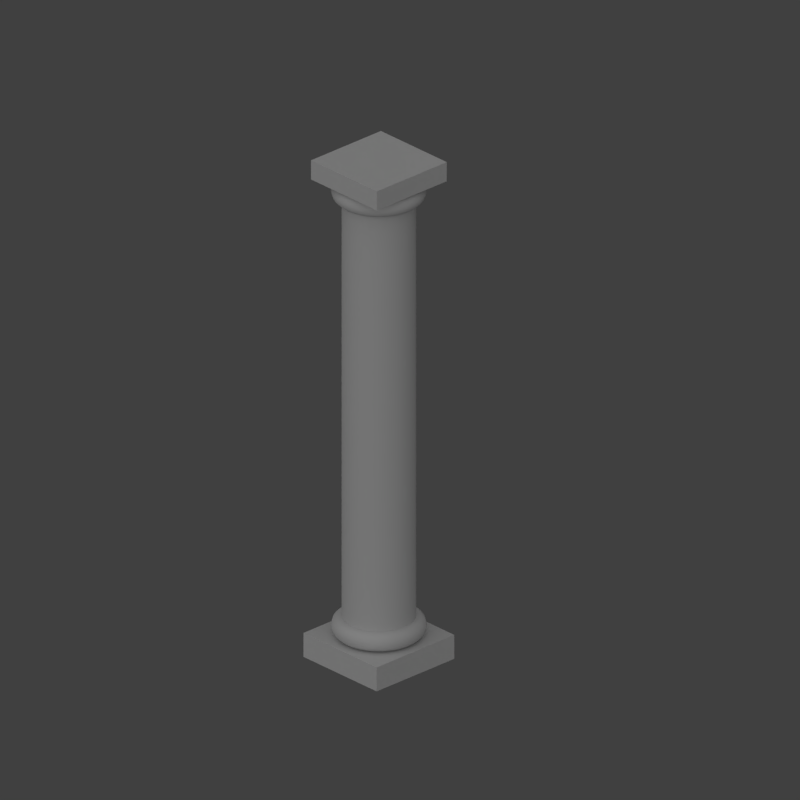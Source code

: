 # Source: marble_column_full_height.blend  (saved by Blender 2.79.0; exported with 4.5.12 LTS)
import bpy
from mathutils import Matrix  # noqa: F401  (used for matrix-valued properties, if any)

bpy.ops.wm.read_factory_settings(use_empty=True)
scene = bpy.context.scene
scene.name = 'Scene'

# ---- collections
col_collection_1 = bpy.data.collections.new('Collection 1'); scene.collection.children.link(col_collection_1)

# ---- materials (node trees are filled in below, after node groups)
mat_marble = bpy.data.materials.new('marble')
mat_marble.alpha_threshold = 0.0
mat_marble.use_transparent_shadow = False
mat_marble.diffuse_color = (0.6015, 0.6015, 0.6015, 1.0)
mat_marble.roughness = 0.5

# ---- material node trees

# ---- world
world_world = bpy.data.worlds.new('World'); scene.world = world_world
world_world.color = (0.05088, 0.05088, 0.05088)
world_world.use_sun_shadow = False
world_world.sun_shadow_jitter_overblur = 0.0
world_world.cycles.sampling_method = 'MANUAL'
world_world.light_settings.ao_factor = 0.05

# ---- cameras
cam_camera = bpy.data.cameras.new('Camera')
cam_camera.type = 'ORTHO'
cam_camera.clip_end = 100.0
cam_camera.lens = 35.0
cam_camera.sensor_width = 32.0
cam_camera.sensor_height = 18.0
cam_camera.ortho_scale = 15.0
cam_camera.dof.focus_distance = 0.0
cam_camera.dof.aperture_fstop = 128.0

# ---- lights
light_lamp = bpy.data.lights.new('Lamp', 'SUN')
light_lamp.transmission_factor = 0.0
light_lamp.cutoff_distance = 30.0
light_lamp.angle = 2.498
light_lamp.energy = 1.0
light_lamp.shadow_buffer_clip_start = 1.001
light_lamp.shadow_soft_size = 3.0
light_lamp.shadow_cascade_max_distance = 1000.0

# ---- meshes
me_torus_001 = bpy.data.meshes.new('Torus.001')
me_torus_001.from_pydata([(0.9, 0.0, 0.0), (0.8732, 0.0, 0.1), (0.8, 0.0, 0.1732), (0.7, 0.0, 0.2), (0.6, 0.0, 0.1732), (0.5268, 0.0, 0.1), (0.5, 0.0, 2.449e-17), (0.5268, 0.0, -0.1), (0.6, 0.0, -0.1732), (0.7, 0.0, -0.2), (0.8, 0.0, -0.1732), (0.8732, 0.0, -0.1), (0.8923, 0.1175, 0.0), (0.8657, 0.114, 0.1), (0.7932, 0.1044, 0.1732), (0.694, 0.09137, 0.2), (0.5949, 0.07832, 0.1732), (0.5223, 0.06876, 0.1), (0.4957, 0.06526, 2.449e-17), (0.5223, 0.06876, -0.1), (0.5949, 0.07832, -0.1732), (0.694, 0.09137, -0.2), (0.7932, 0.1044, -0.1732), (0.8657, 0.114, -0.1), (0.8693, 0.2329, 0.0), (0.8435, 0.226, 0.1), (0.7727, 0.2071, 0.1732), (0.6761, 0.1812, 0.2), (0.5796, 0.1553, 0.1732), (0.5088, 0.1363, 0.1), (0.483, 0.1294, 2.449e-17), (0.5088, 0.1363, -0.1), (0.5796, 0.1553, -0.1732), (0.6761, 0.1812, -0.2), (0.7727, 0.2071, -0.1732), (0.8435, 0.226, -0.1), (0.8315, 0.3444, 0.0), (0.8067, 0.3342, 0.1), (0.7391, 0.3061, 0.1732), (0.6467, 0.2679, 0.2), (0.5543, 0.2296, 0.1732), (0.4867, 0.2016, 0.1), (0.4619, 0.1913, 2.449e-17), (0.4867, 0.2016, -0.1), (0.5543, 0.2296, -0.1732), (0.6467, 0.2679, -0.2), (0.7391, 0.3061, -0.1732), (0.8067, 0.3342, -0.1), (0.7794, 0.45, 0.0), (0.7562, 0.4366, 0.1), (0.6928, 0.4, 0.1732), (0.6062, 0.35, 0.2), (0.5196, 0.3, 0.1732), (0.4562, 0.2634, 0.1), (0.433, 0.25, 2.449e-17), (0.4562, 0.2634, -0.1), (0.5196, 0.3, -0.1732), (0.6062, 0.35, -0.2), (0.6928, 0.4, -0.1732), (0.7562, 0.4366, -0.1), (0.714, 0.5479, 0.0), (0.6928, 0.5316, 0.1), (0.6347, 0.487, 0.1732), (0.5553, 0.4261, 0.2), (0.476, 0.3653, 0.1732), (0.4179, 0.3207, 0.1), (0.3967, 0.3044, 2.449e-17), (0.4179, 0.3207, -0.1), (0.476, 0.3653, -0.1732), (0.5553, 0.4261, -0.2), (0.6347, 0.487, -0.1732), (0.6928, 0.5316, -0.1), (0.6364, 0.6364, 0.0), (0.6174, 0.6174, 0.1), (0.5657, 0.5657, 0.1732), (0.495, 0.495, 0.2), (0.4243, 0.4243, 0.1732), (0.3725, 0.3725, 0.1), (0.3536, 0.3536, 2.449e-17), (0.3725, 0.3725, -0.1), (0.4243, 0.4243, -0.1732), (0.495, 0.495, -0.2), (0.5657, 0.5657, -0.1732), (0.6174, 0.6174, -0.1), (0.5479, 0.714, 0.0), (0.5316, 0.6928, 0.1), (0.487, 0.6347, 0.1732), (0.4261, 0.5553, 0.2), (0.3653, 0.476, 0.1732), (0.3207, 0.4179, 0.1), (0.3044, 0.3967, 2.449e-17), (0.3207, 0.4179, -0.1), (0.3653, 0.476, -0.1732), (0.4261, 0.5553, -0.2), (0.487, 0.6347, -0.1732), (0.5316, 0.6928, -0.1), (0.45, 0.7794, 0.0), (0.4366, 0.7562, 0.1), (0.4, 0.6928, 0.1732), (0.35, 0.6062, 0.2), (0.3, 0.5196, 0.1732), (0.2634, 0.4562, 0.1), (0.25, 0.433, 2.449e-17), (0.2634, 0.4562, -0.1), (0.3, 0.5196, -0.1732), (0.35, 0.6062, -0.2), (0.4, 0.6928, -0.1732), (0.4366, 0.7562, -0.1), (0.3444, 0.8315, 0.0), (0.3342, 0.8067, 0.1), (0.3061, 0.7391, 0.1732), (0.2679, 0.6467, 0.2), (0.2296, 0.5543, 0.1732), (0.2016, 0.4867, 0.1), (0.1913, 0.4619, 2.449e-17), (0.2016, 0.4867, -0.1), (0.2296, 0.5543, -0.1732), (0.2679, 0.6467, -0.2), (0.3061, 0.7391, -0.1732), (0.3342, 0.8067, -0.1), (0.2329, 0.8693, 0.0), (0.226, 0.8435, 0.1), (0.2071, 0.7727, 0.1732), (0.1812, 0.6761, 0.2), (0.1553, 0.5796, 0.1732), (0.1363, 0.5088, 0.1), (0.1294, 0.483, 2.449e-17), (0.1363, 0.5088, -0.1), (0.1553, 0.5796, -0.1732), (0.1812, 0.6761, -0.2), (0.2071, 0.7727, -0.1732), (0.226, 0.8435, -0.1), (0.1175, 0.8923, 0.0), (0.114, 0.8657, 0.1), (0.1044, 0.7932, 0.1732), (0.09137, 0.694, 0.2), (0.07832, 0.5949, 0.1732), (0.06876, 0.5223, 0.1), (0.06526, 0.4957, 2.449e-17), (0.06876, 0.5223, -0.1), (0.07832, 0.5949, -0.1732), (0.09137, 0.694, -0.2), (0.1044, 0.7932, -0.1732), (0.114, 0.8657, -0.1), (6.795e-08, 0.9, 0.0), (6.593e-08, 0.8732, 0.1), (6.04e-08, 0.8, 0.1732), (5.285e-08, 0.7, 0.2), (4.53e-08, 0.6, 0.1732), (3.977e-08, 0.5268, 0.1), (3.775e-08, 0.5, 2.449e-17), (3.977e-08, 0.5268, -0.1), (4.53e-08, 0.6, -0.1732), (5.285e-08, 0.7, -0.2), (6.04e-08, 0.8, -0.1732), (6.593e-08, 0.8732, -0.1), (-0.1175, 0.8923, 0.0), (-0.114, 0.8657, 0.1), (-0.1044, 0.7932, 0.1732), (-0.09137, 0.694, 0.2), (-0.07832, 0.5949, 0.1732), (-0.06876, 0.5223, 0.1), (-0.06526, 0.4957, 2.449e-17), (-0.06876, 0.5223, -0.1), (-0.07832, 0.5949, -0.1732), (-0.09137, 0.694, -0.2), (-0.1044, 0.7932, -0.1732), (-0.114, 0.8657, -0.1), (-0.2329, 0.8693, 0.0), (-0.226, 0.8435, 0.1), (-0.2071, 0.7727, 0.1732), (-0.1812, 0.6761, 0.2), (-0.1553, 0.5796, 0.1732), (-0.1363, 0.5088, 0.1), (-0.1294, 0.483, 2.449e-17), (-0.1363, 0.5088, -0.1), (-0.1553, 0.5796, -0.1732), (-0.1812, 0.6761, -0.2), (-0.2071, 0.7727, -0.1732), (-0.226, 0.8435, -0.1), (-0.3444, 0.8315, 0.0), (-0.3342, 0.8067, 0.1), (-0.3061, 0.7391, 0.1732), (-0.2679, 0.6467, 0.2), (-0.2296, 0.5543, 0.1732), (-0.2016, 0.4867, 0.1), (-0.1913, 0.4619, 2.449e-17), (-0.2016, 0.4867, -0.1), (-0.2296, 0.5543, -0.1732), (-0.2679, 0.6467, -0.2), (-0.3061, 0.7391, -0.1732), (-0.3342, 0.8067, -0.1), (-0.45, 0.7794, 0.0), (-0.4366, 0.7562, 0.1), (-0.4, 0.6928, 0.1732), (-0.35, 0.6062, 0.2), (-0.3, 0.5196, 0.1732), (-0.2634, 0.4562, 0.1), (-0.25, 0.433, 2.449e-17), (-0.2634, 0.4562, -0.1), (-0.3, 0.5196, -0.1732), (-0.35, 0.6062, -0.2), (-0.4, 0.6928, -0.1732), (-0.4366, 0.7562, -0.1), (-0.5479, 0.714, 0.0), (-0.5316, 0.6928, 0.1), (-0.487, 0.6347, 0.1732), (-0.4261, 0.5553, 0.2), (-0.3653, 0.476, 0.1732), (-0.3207, 0.4179, 0.1), (-0.3044, 0.3967, 2.449e-17), (-0.3207, 0.4179, -0.1), (-0.3653, 0.476, -0.1732), (-0.4261, 0.5553, -0.2), (-0.487, 0.6347, -0.1732), (-0.5316, 0.6928, -0.1), (-0.6364, 0.6364, 0.0), (-0.6174, 0.6174, 0.1), (-0.5657, 0.5657, 0.1732), (-0.495, 0.495, 0.2), (-0.4243, 0.4243, 0.1732), (-0.3725, 0.3725, 0.1), (-0.3536, 0.3536, 2.449e-17), (-0.3725, 0.3725, -0.1), (-0.4243, 0.4243, -0.1732), (-0.495, 0.495, -0.2), (-0.5657, 0.5657, -0.1732), (-0.6174, 0.6174, -0.1), (-0.714, 0.5479, 0.0), (-0.6928, 0.5316, 0.1), (-0.6347, 0.487, 0.1732), (-0.5553, 0.4261, 0.2), (-0.476, 0.3653, 0.1732), (-0.4179, 0.3207, 0.1), (-0.3967, 0.3044, 2.449e-17), (-0.4179, 0.3207, -0.1), (-0.476, 0.3653, -0.1732), (-0.5553, 0.4261, -0.2), (-0.6347, 0.487, -0.1732), (-0.6928, 0.5316, -0.1), (-0.7794, 0.45, 0.0), (-0.7562, 0.4366, 0.1), (-0.6928, 0.4, 0.1732), (-0.6062, 0.35, 0.2), (-0.5196, 0.3, 0.1732), (-0.4562, 0.2634, 0.1), (-0.433, 0.25, 2.449e-17), (-0.4562, 0.2634, -0.1), (-0.5196, 0.3, -0.1732), (-0.6062, 0.35, -0.2), (-0.6928, 0.4, -0.1732), (-0.7562, 0.4366, -0.1), (-0.8315, 0.3444, 0.0), (-0.8067, 0.3342, 0.1), (-0.7391, 0.3061, 0.1732), (-0.6467, 0.2679, 0.2), (-0.5543, 0.2296, 0.1732), (-0.4867, 0.2016, 0.1), (-0.4619, 0.1913, 2.449e-17), (-0.4867, 0.2016, -0.1), (-0.5543, 0.2296, -0.1732), (-0.6467, 0.2679, -0.2), (-0.7391, 0.3061, -0.1732), (-0.8067, 0.3342, -0.1), (-0.8693, 0.2329, 0.0), (-0.8435, 0.226, 0.1), (-0.7727, 0.2071, 0.1732), (-0.6761, 0.1812, 0.2), (-0.5796, 0.1553, 0.1732), (-0.5088, 0.1363, 0.1), (-0.483, 0.1294, 2.449e-17), (-0.5088, 0.1363, -0.1), (-0.5796, 0.1553, -0.1732), (-0.6761, 0.1812, -0.2), (-0.7727, 0.2071, -0.1732), (-0.8435, 0.226, -0.1), (-0.8923, 0.1175, 0.0), (-0.8657, 0.114, 0.1), (-0.7932, 0.1044, 0.1732), (-0.694, 0.09137, 0.2), (-0.5949, 0.07832, 0.1732), (-0.5223, 0.06876, 0.1), (-0.4957, 0.06526, 2.449e-17), (-0.5223, 0.06876, -0.1), (-0.5949, 0.07832, -0.1732), (-0.694, 0.09137, -0.2), (-0.7932, 0.1044, -0.1732), (-0.8657, 0.114, -0.1), (-0.9, 7.868e-08, 0.0), (-0.8732, 7.634e-08, 0.1), (-0.8, 6.994e-08, 0.1732), (-0.7, 6.12e-08, 0.2), (-0.6, 5.245e-08, 0.1732), (-0.5268, 4.605e-08, 0.1), (-0.5, 4.371e-08, 2.449e-17), (-0.5268, 4.605e-08, -0.1), (-0.6, 5.245e-08, -0.1732), (-0.7, 6.12e-08, -0.2), (-0.8, 6.994e-08, -0.1732), (-0.8732, 7.634e-08, -0.1), (-0.8923, -0.1175, 0.0), (-0.8657, -0.114, 0.1), (-0.7932, -0.1044, 0.1732), (-0.694, -0.09137, 0.2), (-0.5949, -0.07832, 0.1732), (-0.5223, -0.06876, 0.1), (-0.4957, -0.06526, 2.449e-17), (-0.5223, -0.06876, -0.1), (-0.5949, -0.07832, -0.1732), (-0.694, -0.09137, -0.2), (-0.7932, -0.1044, -0.1732), (-0.8657, -0.114, -0.1), (-0.8693, -0.2329, 0.0), (-0.8435, -0.226, 0.1), (-0.7727, -0.2071, 0.1732), (-0.6761, -0.1812, 0.2), (-0.5796, -0.1553, 0.1732), (-0.5088, -0.1363, 0.1), (-0.483, -0.1294, 2.449e-17), (-0.5088, -0.1363, -0.1), (-0.5796, -0.1553, -0.1732), (-0.6761, -0.1812, -0.2), (-0.7727, -0.2071, -0.1732), (-0.8435, -0.226, -0.1), (-0.8315, -0.3444, 0.0), (-0.8067, -0.3342, 0.1), (-0.7391, -0.3061, 0.1732), (-0.6467, -0.2679, 0.2), (-0.5543, -0.2296, 0.1732), (-0.4867, -0.2016, 0.1), (-0.4619, -0.1913, 2.449e-17), (-0.4867, -0.2016, -0.1), (-0.5543, -0.2296, -0.1732), (-0.6467, -0.2679, -0.2), (-0.7391, -0.3061, -0.1732), (-0.8067, -0.3342, -0.1), (-0.7794, -0.45, 0.0), (-0.7562, -0.4366, 0.1), (-0.6928, -0.4, 0.1732), (-0.6062, -0.35, 0.2), (-0.5196, -0.3, 0.1732), (-0.4562, -0.2634, 0.1), (-0.433, -0.25, 2.449e-17), (-0.4562, -0.2634, -0.1), (-0.5196, -0.3, -0.1732), (-0.6062, -0.35, -0.2), (-0.6928, -0.4, -0.1732), (-0.7562, -0.4366, -0.1), (-0.714, -0.5479, 0.0), (-0.6928, -0.5316, 0.1), (-0.6347, -0.487, 0.1732), (-0.5553, -0.4261, 0.2), (-0.476, -0.3653, 0.1732), (-0.4179, -0.3207, 0.1), (-0.3967, -0.3044, 2.449e-17), (-0.4179, -0.3207, -0.1), (-0.476, -0.3653, -0.1732), (-0.5553, -0.4261, -0.2), (-0.6347, -0.487, -0.1732), (-0.6928, -0.5316, -0.1), (-0.6364, -0.6364, 0.0), (-0.6174, -0.6174, 0.1), (-0.5657, -0.5657, 0.1732), (-0.495, -0.495, 0.2), (-0.4243, -0.4243, 0.1732), (-0.3725, -0.3725, 0.1), (-0.3536, -0.3536, 2.449e-17), (-0.3725, -0.3725, -0.1), (-0.4243, -0.4243, -0.1732), (-0.495, -0.495, -0.2), (-0.5657, -0.5657, -0.1732), (-0.6174, -0.6174, -0.1), (-0.5479, -0.714, 0.0), (-0.5316, -0.6928, 0.1), (-0.487, -0.6347, 0.1732), (-0.4261, -0.5553, 0.2), (-0.3653, -0.476, 0.1732), (-0.3207, -0.4179, 0.1), (-0.3044, -0.3967, 2.449e-17), (-0.3207, -0.4179, -0.1), (-0.3653, -0.476, -0.1732), (-0.4261, -0.5553, -0.2), (-0.487, -0.6347, -0.1732), (-0.5316, -0.6928, -0.1), (-0.45, -0.7794, 0.0), (-0.4366, -0.7562, 0.1), (-0.4, -0.6928, 0.1732), (-0.35, -0.6062, 0.2), (-0.3, -0.5196, 0.1732), (-0.2634, -0.4562, 0.1), (-0.25, -0.433, 2.449e-17), (-0.2634, -0.4562, -0.1), (-0.3, -0.5196, -0.1732), (-0.35, -0.6062, -0.2), (-0.4, -0.6928, -0.1732), (-0.4366, -0.7562, -0.1), (-0.3444, -0.8315, 0.0), (-0.3342, -0.8067, 0.1), (-0.3061, -0.7391, 0.1732), (-0.2679, -0.6467, 0.2), (-0.2296, -0.5543, 0.1732), (-0.2016, -0.4867, 0.1), (-0.1913, -0.4619, 2.449e-17), (-0.2016, -0.4867, -0.1), (-0.2296, -0.5543, -0.1732), (-0.2679, -0.6467, -0.2), (-0.3061, -0.7391, -0.1732), (-0.3342, -0.8067, -0.1), (-0.2329, -0.8693, 0.0), (-0.226, -0.8435, 0.1), (-0.2071, -0.7727, 0.1732), (-0.1812, -0.6761, 0.2), (-0.1553, -0.5796, 0.1732), (-0.1363, -0.5088, 0.1), (-0.1294, -0.483, 2.449e-17), (-0.1363, -0.5088, -0.1), (-0.1553, -0.5796, -0.1732), (-0.1812, -0.6761, -0.2), (-0.2071, -0.7727, -0.1732), (-0.226, -0.8435, -0.1), (-0.1175, -0.8923, 0.0), (-0.114, -0.8657, 0.1), (-0.1044, -0.7932, 0.1732), (-0.09137, -0.694, 0.2), (-0.07832, -0.5949, 0.1732), (-0.06876, -0.5223, 0.1), (-0.06526, -0.4957, 2.449e-17), (-0.06876, -0.5223, -0.1), (-0.07832, -0.5949, -0.1732), (-0.09137, -0.694, -0.2), (-0.1044, -0.7932, -0.1732), (-0.114, -0.8657, -0.1), (6.795e-08, -0.9, 0.0), (6.593e-08, -0.8732, 0.1), (6.04e-08, -0.8, 0.1732), (5.285e-08, -0.7, 0.2), (4.53e-08, -0.6, 0.1732), (3.977e-08, -0.5268, 0.1), (3.775e-08, -0.5, 2.449e-17), (3.977e-08, -0.5268, -0.1), (4.53e-08, -0.6, -0.1732), (5.285e-08, -0.7, -0.2), (6.04e-08, -0.8, -0.1732), (6.593e-08, -0.8732, -0.1), (0.1175, -0.8923, 0.0), (0.114, -0.8657, 0.1), (0.1044, -0.7932, 0.1732), (0.09137, -0.694, 0.2), (0.07832, -0.5949, 0.1732), (0.06876, -0.5223, 0.1), (0.06526, -0.4957, 2.449e-17), (0.06876, -0.5223, -0.1), (0.07832, -0.5949, -0.1732), (0.09137, -0.694, -0.2), (0.1044, -0.7932, -0.1732), (0.114, -0.8657, -0.1), (0.2329, -0.8693, 0.0), (0.226, -0.8435, 0.1), (0.2071, -0.7727, 0.1732), (0.1812, -0.6761, 0.2), (0.1553, -0.5796, 0.1732), (0.1363, -0.5088, 0.1), (0.1294, -0.483, 2.449e-17), (0.1363, -0.5088, -0.1), (0.1553, -0.5796, -0.1732), (0.1812, -0.6761, -0.2), (0.2071, -0.7727, -0.1732), (0.226, -0.8435, -0.1), (0.3444, -0.8315, 0.0), (0.3342, -0.8067, 0.1), (0.3061, -0.7391, 0.1732), (0.2679, -0.6467, 0.2), (0.2296, -0.5543, 0.1732), (0.2016, -0.4867, 0.1), (0.1913, -0.4619, 2.449e-17), (0.2016, -0.4867, -0.1), (0.2296, -0.5543, -0.1732), (0.2679, -0.6467, -0.2), (0.3061, -0.7391, -0.1732), (0.3342, -0.8067, -0.1), (0.45, -0.7794, 0.0), (0.4366, -0.7562, 0.1), (0.4, -0.6928, 0.1732), (0.35, -0.6062, 0.2), (0.3, -0.5196, 0.1732), (0.2634, -0.4562, 0.1), (0.25, -0.433, 2.449e-17), (0.2634, -0.4562, -0.1), (0.3, -0.5196, -0.1732), (0.35, -0.6062, -0.2), (0.4, -0.6928, -0.1732), (0.4366, -0.7562, -0.1), (0.5479, -0.714, 0.0), (0.5316, -0.6928, 0.1), (0.487, -0.6347, 0.1732), (0.4261, -0.5553, 0.2), (0.3653, -0.476, 0.1732), (0.3207, -0.4179, 0.1), (0.3044, -0.3967, 2.449e-17), (0.3207, -0.4179, -0.1), (0.3653, -0.476, -0.1732), (0.4261, -0.5553, -0.2), (0.487, -0.6347, -0.1732), (0.5316, -0.6928, -0.1), (0.6364, -0.6364, 0.0), (0.6174, -0.6174, 0.1), (0.5657, -0.5657, 0.1732), (0.495, -0.495, 0.2), (0.4243, -0.4243, 0.1732), (0.3725, -0.3725, 0.1), (0.3536, -0.3536, 2.449e-17), (0.3725, -0.3725, -0.1), (0.4243, -0.4243, -0.1732), (0.495, -0.495, -0.2), (0.5657, -0.5657, -0.1732), (0.6174, -0.6174, -0.1), (0.714, -0.5479, 0.0), (0.6928, -0.5316, 0.1), (0.6347, -0.487, 0.1732), (0.5553, -0.4261, 0.2), (0.476, -0.3653, 0.1732), (0.4179, -0.3207, 0.1), (0.3967, -0.3044, 2.449e-17), (0.4179, -0.3207, -0.1), (0.476, -0.3653, -0.1732), (0.5553, -0.4261, -0.2), (0.6347, -0.487, -0.1732), (0.6928, -0.5316, -0.1), (0.7794, -0.45, 0.0), (0.7562, -0.4366, 0.1), (0.6928, -0.4, 0.1732), (0.6062, -0.35, 0.2), (0.5196, -0.3, 0.1732), (0.4562, -0.2634, 0.1), (0.433, -0.25, 2.449e-17), (0.4562, -0.2634, -0.1), (0.5196, -0.3, -0.1732), (0.6062, -0.35, -0.2), (0.6928, -0.4, -0.1732), (0.7562, -0.4366, -0.1), (0.8315, -0.3444, 0.0), (0.8067, -0.3342, 0.1), (0.7391, -0.3061, 0.1732), (0.6467, -0.2679, 0.2), (0.5543, -0.2296, 0.1732), (0.4867, -0.2016, 0.1), (0.4619, -0.1913, 2.449e-17), (0.4867, -0.2016, -0.1), (0.5543, -0.2296, -0.1732), (0.6467, -0.2679, -0.2), (0.7391, -0.3061, -0.1732), (0.8067, -0.3342, -0.1), (0.8693, -0.2329, 0.0), (0.8435, -0.226, 0.1), (0.7727, -0.2071, 0.1732), (0.6761, -0.1812, 0.2), (0.5796, -0.1553, 0.1732), (0.5088, -0.1363, 0.1), (0.483, -0.1294, 2.449e-17), (0.5088, -0.1363, -0.1), (0.5796, -0.1553, -0.1732), (0.6761, -0.1812, -0.2), (0.7727, -0.2071, -0.1732), (0.8435, -0.226, -0.1), (0.8923, -0.1175, 0.0), (0.8657, -0.114, 0.1), (0.7932, -0.1044, 0.1732), (0.694, -0.09137, 0.2), (0.5949, -0.07832, 0.1732), (0.5223, -0.06876, 0.1), (0.4957, -0.06526, 2.449e-17), (0.5223, -0.06876, -0.1), (0.5949, -0.07832, -0.1732), (0.694, -0.09137, -0.2), (0.7932, -0.1044, -0.1732), (0.8657, -0.114, -0.1)], [], [(0, 12, 13, 1), (1, 13, 14, 2), (2, 14, 15, 3), (3, 15, 16, 4), (4, 16, 17, 5), (5, 17, 18, 6), (6, 18, 19, 7), (7, 19, 20, 8), (8, 20, 21, 9), (9, 21, 22, 10), (10, 22, 23, 11), (11, 23, 12, 0), (12, 24, 25, 13), (13, 25, 26, 14), (14, 26, 27, 15), (15, 27, 28, 16), (16, 28, 29, 17), (17, 29, 30, 18), (18, 30, 31, 19), (19, 31, 32, 20), (20, 32, 33, 21), (21, 33, 34, 22), (22, 34, 35, 23), (23, 35, 24, 12), (24, 36, 37, 25), (25, 37, 38, 26), (26, 38, 39, 27), (27, 39, 40, 28), (28, 40, 41, 29), (29, 41, 42, 30), (30, 42, 43, 31), (31, 43, 44, 32), (32, 44, 45, 33), (33, 45, 46, 34), (34, 46, 47, 35), (35, 47, 36, 24), (36, 48, 49, 37), (37, 49, 50, 38), (38, 50, 51, 39), (39, 51, 52, 40), (40, 52, 53, 41), (41, 53, 54, 42), (42, 54, 55, 43), (43, 55, 56, 44), (44, 56, 57, 45), (45, 57, 58, 46), (46, 58, 59, 47), (47, 59, 48, 36), (48, 60, 61, 49), (49, 61, 62, 50), (50, 62, 63, 51), (51, 63, 64, 52), (52, 64, 65, 53), (53, 65, 66, 54), (54, 66, 67, 55), (55, 67, 68, 56), (56, 68, 69, 57), (57, 69, 70, 58), (58, 70, 71, 59), (59, 71, 60, 48), (60, 72, 73, 61), (61, 73, 74, 62), (62, 74, 75, 63), (63, 75, 76, 64), (64, 76, 77, 65), (65, 77, 78, 66), (66, 78, 79, 67), (67, 79, 80, 68), (68, 80, 81, 69), (69, 81, 82, 70), (70, 82, 83, 71), (71, 83, 72, 60), (72, 84, 85, 73), (73, 85, 86, 74), (74, 86, 87, 75), (75, 87, 88, 76), (76, 88, 89, 77), (77, 89, 90, 78), (78, 90, 91, 79), (79, 91, 92, 80), (80, 92, 93, 81), (81, 93, 94, 82), (82, 94, 95, 83), (83, 95, 84, 72), (84, 96, 97, 85), (85, 97, 98, 86), (86, 98, 99, 87), (87, 99, 100, 88), (88, 100, 101, 89), (89, 101, 102, 90), (90, 102, 103, 91), (91, 103, 104, 92), (92, 104, 105, 93), (93, 105, 106, 94), (94, 106, 107, 95), (95, 107, 96, 84), (96, 108, 109, 97), (97, 109, 110, 98), (98, 110, 111, 99), (99, 111, 112, 100), (100, 112, 113, 101), (101, 113, 114, 102), (102, 114, 115, 103), (103, 115, 116, 104), (104, 116, 117, 105), (105, 117, 118, 106), (106, 118, 119, 107), (107, 119, 108, 96), (108, 120, 121, 109), (109, 121, 122, 110), (110, 122, 123, 111), (111, 123, 124, 112), (112, 124, 125, 113), (113, 125, 126, 114), (114, 126, 127, 115), (115, 127, 128, 116), (116, 128, 129, 117), (117, 129, 130, 118), (118, 130, 131, 119), (119, 131, 120, 108), (120, 132, 133, 121), (121, 133, 134, 122), (122, 134, 135, 123), (123, 135, 136, 124), (124, 136, 137, 125), (125, 137, 138, 126), (126, 138, 139, 127), (127, 139, 140, 128), (128, 140, 141, 129), (129, 141, 142, 130), (130, 142, 143, 131), (131, 143, 132, 120), (132, 144, 145, 133), (133, 145, 146, 134), (134, 146, 147, 135), (135, 147, 148, 136), (136, 148, 149, 137), (137, 149, 150, 138), (138, 150, 151, 139), (139, 151, 152, 140), (140, 152, 153, 141), (141, 153, 154, 142), (142, 154, 155, 143), (143, 155, 144, 132), (144, 156, 157, 145), (145, 157, 158, 146), (146, 158, 159, 147), (147, 159, 160, 148), (148, 160, 161, 149), (149, 161, 162, 150), (150, 162, 163, 151), (151, 163, 164, 152), (152, 164, 165, 153), (153, 165, 166, 154), (154, 166, 167, 155), (155, 167, 156, 144), (156, 168, 169, 157), (157, 169, 170, 158), (158, 170, 171, 159), (159, 171, 172, 160), (160, 172, 173, 161), (161, 173, 174, 162), (162, 174, 175, 163), (163, 175, 176, 164), (164, 176, 177, 165), (165, 177, 178, 166), (166, 178, 179, 167), (167, 179, 168, 156), (168, 180, 181, 169), (169, 181, 182, 170), (170, 182, 183, 171), (171, 183, 184, 172), (172, 184, 185, 173), (173, 185, 186, 174), (174, 186, 187, 175), (175, 187, 188, 176), (176, 188, 189, 177), (177, 189, 190, 178), (178, 190, 191, 179), (179, 191, 180, 168), (180, 192, 193, 181), (181, 193, 194, 182), (182, 194, 195, 183), (183, 195, 196, 184), (184, 196, 197, 185), (185, 197, 198, 186), (186, 198, 199, 187), (187, 199, 200, 188), (188, 200, 201, 189), (189, 201, 202, 190), (190, 202, 203, 191), (191, 203, 192, 180), (192, 204, 205, 193), (193, 205, 206, 194), (194, 206, 207, 195), (195, 207, 208, 196), (196, 208, 209, 197), (197, 209, 210, 198), (198, 210, 211, 199), (199, 211, 212, 200), (200, 212, 213, 201), (201, 213, 214, 202), (202, 214, 215, 203), (203, 215, 204, 192), (204, 216, 217, 205), (205, 217, 218, 206), (206, 218, 219, 207), (207, 219, 220, 208), (208, 220, 221, 209), (209, 221, 222, 210), (210, 222, 223, 211), (211, 223, 224, 212), (212, 224, 225, 213), (213, 225, 226, 214), (214, 226, 227, 215), (215, 227, 216, 204), (216, 228, 229, 217), (217, 229, 230, 218), (218, 230, 231, 219), (219, 231, 232, 220), (220, 232, 233, 221), (221, 233, 234, 222), (222, 234, 235, 223), (223, 235, 236, 224), (224, 236, 237, 225), (225, 237, 238, 226), (226, 238, 239, 227), (227, 239, 228, 216), (228, 240, 241, 229), (229, 241, 242, 230), (230, 242, 243, 231), (231, 243, 244, 232), (232, 244, 245, 233), (233, 245, 246, 234), (234, 246, 247, 235), (235, 247, 248, 236), (236, 248, 249, 237), (237, 249, 250, 238), (238, 250, 251, 239), (239, 251, 240, 228), (240, 252, 253, 241), (241, 253, 254, 242), (242, 254, 255, 243), (243, 255, 256, 244), (244, 256, 257, 245), (245, 257, 258, 246), (246, 258, 259, 247), (247, 259, 260, 248), (248, 260, 261, 249), (249, 261, 262, 250), (250, 262, 263, 251), (251, 263, 252, 240), (252, 264, 265, 253), (253, 265, 266, 254), (254, 266, 267, 255), (255, 267, 268, 256), (256, 268, 269, 257), (257, 269, 270, 258), (258, 270, 271, 259), (259, 271, 272, 260), (260, 272, 273, 261), (261, 273, 274, 262), (262, 274, 275, 263), (263, 275, 264, 252), (264, 276, 277, 265), (265, 277, 278, 266), (266, 278, 279, 267), (267, 279, 280, 268), (268, 280, 281, 269), (269, 281, 282, 270), (270, 282, 283, 271), (271, 283, 284, 272), (272, 284, 285, 273), (273, 285, 286, 274), (274, 286, 287, 275), (275, 287, 276, 264), (276, 288, 289, 277), (277, 289, 290, 278), (278, 290, 291, 279), (279, 291, 292, 280), (280, 292, 293, 281), (281, 293, 294, 282), (282, 294, 295, 283), (283, 295, 296, 284), (284, 296, 297, 285), (285, 297, 298, 286), (286, 298, 299, 287), (287, 299, 288, 276), (288, 300, 301, 289), (289, 301, 302, 290), (290, 302, 303, 291), (291, 303, 304, 292), (292, 304, 305, 293), (293, 305, 306, 294), (294, 306, 307, 295), (295, 307, 308, 296), (296, 308, 309, 297), (297, 309, 310, 298), (298, 310, 311, 299), (299, 311, 300, 288), (300, 312, 313, 301), (301, 313, 314, 302), (302, 314, 315, 303), (303, 315, 316, 304), (304, 316, 317, 305), (305, 317, 318, 306), (306, 318, 319, 307), (307, 319, 320, 308), (308, 320, 321, 309), (309, 321, 322, 310), (310, 322, 323, 311), (311, 323, 312, 300), (312, 324, 325, 313), (313, 325, 326, 314), (314, 326, 327, 315), (315, 327, 328, 316), (316, 328, 329, 317), (317, 329, 330, 318), (318, 330, 331, 319), (319, 331, 332, 320), (320, 332, 333, 321), (321, 333, 334, 322), (322, 334, 335, 323), (323, 335, 324, 312), (324, 336, 337, 325), (325, 337, 338, 326), (326, 338, 339, 327), (327, 339, 340, 328), (328, 340, 341, 329), (329, 341, 342, 330), (330, 342, 343, 331), (331, 343, 344, 332), (332, 344, 345, 333), (333, 345, 346, 334), (334, 346, 347, 335), (335, 347, 336, 324), (336, 348, 349, 337), (337, 349, 350, 338), (338, 350, 351, 339), (339, 351, 352, 340), (340, 352, 353, 341), (341, 353, 354, 342), (342, 354, 355, 343), (343, 355, 356, 344), (344, 356, 357, 345), (345, 357, 358, 346), (346, 358, 359, 347), (347, 359, 348, 336), (348, 360, 361, 349), (349, 361, 362, 350), (350, 362, 363, 351), (351, 363, 364, 352), (352, 364, 365, 353), (353, 365, 366, 354), (354, 366, 367, 355), (355, 367, 368, 356), (356, 368, 369, 357), (357, 369, 370, 358), (358, 370, 371, 359), (359, 371, 360, 348), (360, 372, 373, 361), (361, 373, 374, 362), (362, 374, 375, 363), (363, 375, 376, 364), (364, 376, 377, 365), (365, 377, 378, 366), (366, 378, 379, 367), (367, 379, 380, 368), (368, 380, 381, 369), (369, 381, 382, 370), (370, 382, 383, 371), (371, 383, 372, 360), (372, 384, 385, 373), (373, 385, 386, 374), (374, 386, 387, 375), (375, 387, 388, 376), (376, 388, 389, 377), (377, 389, 390, 378), (378, 390, 391, 379), (379, 391, 392, 380), (380, 392, 393, 381), (381, 393, 394, 382), (382, 394, 395, 383), (383, 395, 384, 372), (384, 396, 397, 385), (385, 397, 398, 386), (386, 398, 399, 387), (387, 399, 400, 388), (388, 400, 401, 389), (389, 401, 402, 390), (390, 402, 403, 391), (391, 403, 404, 392), (392, 404, 405, 393), (393, 405, 406, 394), (394, 406, 407, 395), (395, 407, 396, 384), (396, 408, 409, 397), (397, 409, 410, 398), (398, 410, 411, 399), (399, 411, 412, 400), (400, 412, 413, 401), (401, 413, 414, 402), (402, 414, 415, 403), (403, 415, 416, 404), (404, 416, 417, 405), (405, 417, 418, 406), (406, 418, 419, 407), (407, 419, 408, 396), (408, 420, 421, 409), (409, 421, 422, 410), (410, 422, 423, 411), (411, 423, 424, 412), (412, 424, 425, 413), (413, 425, 426, 414), (414, 426, 427, 415), (415, 427, 428, 416), (416, 428, 429, 417), (417, 429, 430, 418), (418, 430, 431, 419), (419, 431, 420, 408), (420, 432, 433, 421), (421, 433, 434, 422), (422, 434, 435, 423), (423, 435, 436, 424), (424, 436, 437, 425), (425, 437, 438, 426), (426, 438, 439, 427), (427, 439, 440, 428), (428, 440, 441, 429), (429, 441, 442, 430), (430, 442, 443, 431), (431, 443, 432, 420), (432, 444, 445, 433), (433, 445, 446, 434), (434, 446, 447, 435), (435, 447, 448, 436), (436, 448, 449, 437), (437, 449, 450, 438), (438, 450, 451, 439), (439, 451, 452, 440), (440, 452, 453, 441), (441, 453, 454, 442), (442, 454, 455, 443), (443, 455, 444, 432), (444, 456, 457, 445), (445, 457, 458, 446), (446, 458, 459, 447), (447, 459, 460, 448), (448, 460, 461, 449), (449, 461, 462, 450), (450, 462, 463, 451), (451, 463, 464, 452), (452, 464, 465, 453), (453, 465, 466, 454), (454, 466, 467, 455), (455, 467, 456, 444), (456, 468, 469, 457), (457, 469, 470, 458), (458, 470, 471, 459), (459, 471, 472, 460), (460, 472, 473, 461), (461, 473, 474, 462), (462, 474, 475, 463), (463, 475, 476, 464), (464, 476, 477, 465), (465, 477, 478, 466), (466, 478, 479, 467), (467, 479, 468, 456), (468, 480, 481, 469), (469, 481, 482, 470), (470, 482, 483, 471), (471, 483, 484, 472), (472, 484, 485, 473), (473, 485, 486, 474), (474, 486, 487, 475), (475, 487, 488, 476), (476, 488, 489, 477), (477, 489, 490, 478), (478, 490, 491, 479), (479, 491, 480, 468), (480, 492, 493, 481), (481, 493, 494, 482), (482, 494, 495, 483), (483, 495, 496, 484), (484, 496, 497, 485), (485, 497, 498, 486), (486, 498, 499, 487), (487, 499, 500, 488), (488, 500, 501, 489), (489, 501, 502, 490), (490, 502, 503, 491), (491, 503, 492, 480), (492, 504, 505, 493), (493, 505, 506, 494), (494, 506, 507, 495), (495, 507, 508, 496), (496, 508, 509, 497), (497, 509, 510, 498), (498, 510, 511, 499), (499, 511, 512, 500), (500, 512, 513, 501), (501, 513, 514, 502), (502, 514, 515, 503), (503, 515, 504, 492), (504, 516, 517, 505), (505, 517, 518, 506), (506, 518, 519, 507), (507, 519, 520, 508), (508, 520, 521, 509), (509, 521, 522, 510), (510, 522, 523, 511), (511, 523, 524, 512), (512, 524, 525, 513), (513, 525, 526, 514), (514, 526, 527, 515), (515, 527, 516, 504), (516, 528, 529, 517), (517, 529, 530, 518), (518, 530, 531, 519), (519, 531, 532, 520), (520, 532, 533, 521), (521, 533, 534, 522), (522, 534, 535, 523), (523, 535, 536, 524), (524, 536, 537, 525), (525, 537, 538, 526), (526, 538, 539, 527), (527, 539, 528, 516), (528, 540, 541, 529), (529, 541, 542, 530), (530, 542, 543, 531), (531, 543, 544, 532), (532, 544, 545, 533), (533, 545, 546, 534), (534, 546, 547, 535), (535, 547, 548, 536), (536, 548, 549, 537), (537, 549, 550, 538), (538, 550, 551, 539), (539, 551, 540, 528), (540, 552, 553, 541), (541, 553, 554, 542), (542, 554, 555, 543), (543, 555, 556, 544), (544, 556, 557, 545), (545, 557, 558, 546), (546, 558, 559, 547), (547, 559, 560, 548), (548, 560, 561, 549), (549, 561, 562, 550), (550, 562, 563, 551), (551, 563, 552, 540), (552, 564, 565, 553), (553, 565, 566, 554), (554, 566, 567, 555), (555, 567, 568, 556), (556, 568, 569, 557), (557, 569, 570, 558), (558, 570, 571, 559), (559, 571, 572, 560), (560, 572, 573, 561), (561, 573, 574, 562), (562, 574, 575, 563), (563, 575, 564, 552), (564, 0, 1, 565), (565, 1, 2, 566), (566, 2, 3, 567), (567, 3, 4, 568), (568, 4, 5, 569), (569, 5, 6, 570), (570, 6, 7, 571), (571, 7, 8, 572), (572, 8, 9, 573), (573, 9, 10, 574), (574, 10, 11, 575), (575, 11, 0, 564)])
me_torus_001.polygons.foreach_set('use_smooth', [True] * 576)
me_torus_001.materials.append(mat_marble)
me_torus_001.use_remesh_preserve_volume = False
me_torus_001.use_remesh_preserve_attributes = False
me_torus_001.use_mirror_vertex_groups = False
me_torus_001.update()
me_torus = bpy.data.meshes.new('Torus')
me_torus.from_pydata([(0.9, 0.0, 0.0), (0.8732, 0.0, 0.1), (0.8, 0.0, 0.1732), (0.7, 0.0, 0.2), (0.6, 0.0, 0.1732), (0.5268, 0.0, 0.1), (0.5, 0.0, 2.449e-17), (0.5268, 0.0, -0.1), (0.6, 0.0, -0.1732), (0.7, 0.0, -0.2), (0.8, 0.0, -0.1732), (0.8732, 0.0, -0.1), (0.8923, 0.1175, 0.0), (0.8657, 0.114, 0.1), (0.7932, 0.1044, 0.1732), (0.694, 0.09137, 0.2), (0.5949, 0.07832, 0.1732), (0.5223, 0.06876, 0.1), (0.4957, 0.06526, 2.449e-17), (0.5223, 0.06876, -0.1), (0.5949, 0.07832, -0.1732), (0.694, 0.09137, -0.2), (0.7932, 0.1044, -0.1732), (0.8657, 0.114, -0.1), (0.8693, 0.2329, 0.0), (0.8435, 0.226, 0.1), (0.7727, 0.2071, 0.1732), (0.6761, 0.1812, 0.2), (0.5796, 0.1553, 0.1732), (0.5088, 0.1363, 0.1), (0.483, 0.1294, 2.449e-17), (0.5088, 0.1363, -0.1), (0.5796, 0.1553, -0.1732), (0.6761, 0.1812, -0.2), (0.7727, 0.2071, -0.1732), (0.8435, 0.226, -0.1), (0.8315, 0.3444, 0.0), (0.8067, 0.3342, 0.1), (0.7391, 0.3061, 0.1732), (0.6467, 0.2679, 0.2), (0.5543, 0.2296, 0.1732), (0.4867, 0.2016, 0.1), (0.4619, 0.1913, 2.449e-17), (0.4867, 0.2016, -0.1), (0.5543, 0.2296, -0.1732), (0.6467, 0.2679, -0.2), (0.7391, 0.3061, -0.1732), (0.8067, 0.3342, -0.1), (0.7794, 0.45, 0.0), (0.7562, 0.4366, 0.1), (0.6928, 0.4, 0.1732), (0.6062, 0.35, 0.2), (0.5196, 0.3, 0.1732), (0.4562, 0.2634, 0.1), (0.433, 0.25, 2.449e-17), (0.4562, 0.2634, -0.1), (0.5196, 0.3, -0.1732), (0.6062, 0.35, -0.2), (0.6928, 0.4, -0.1732), (0.7562, 0.4366, -0.1), (0.714, 0.5479, 0.0), (0.6928, 0.5316, 0.1), (0.6347, 0.487, 0.1732), (0.5553, 0.4261, 0.2), (0.476, 0.3653, 0.1732), (0.4179, 0.3207, 0.1), (0.3967, 0.3044, 2.449e-17), (0.4179, 0.3207, -0.1), (0.476, 0.3653, -0.1732), (0.5553, 0.4261, -0.2), (0.6347, 0.487, -0.1732), (0.6928, 0.5316, -0.1), (0.6364, 0.6364, 0.0), (0.6174, 0.6174, 0.1), (0.5657, 0.5657, 0.1732), (0.495, 0.495, 0.2), (0.4243, 0.4243, 0.1732), (0.3725, 0.3725, 0.1), (0.3536, 0.3536, 2.449e-17), (0.3725, 0.3725, -0.1), (0.4243, 0.4243, -0.1732), (0.495, 0.495, -0.2), (0.5657, 0.5657, -0.1732), (0.6174, 0.6174, -0.1), (0.5479, 0.714, 0.0), (0.5316, 0.6928, 0.1), (0.487, 0.6347, 0.1732), (0.4261, 0.5553, 0.2), (0.3653, 0.476, 0.1732), (0.3207, 0.4179, 0.1), (0.3044, 0.3967, 2.449e-17), (0.3207, 0.4179, -0.1), (0.3653, 0.476, -0.1732), (0.4261, 0.5553, -0.2), (0.487, 0.6347, -0.1732), (0.5316, 0.6928, -0.1), (0.45, 0.7794, 0.0), (0.4366, 0.7562, 0.1), (0.4, 0.6928, 0.1732), (0.35, 0.6062, 0.2), (0.3, 0.5196, 0.1732), (0.2634, 0.4562, 0.1), (0.25, 0.433, 2.449e-17), (0.2634, 0.4562, -0.1), (0.3, 0.5196, -0.1732), (0.35, 0.6062, -0.2), (0.4, 0.6928, -0.1732), (0.4366, 0.7562, -0.1), (0.3444, 0.8315, 0.0), (0.3342, 0.8067, 0.1), (0.3061, 0.7391, 0.1732), (0.2679, 0.6467, 0.2), (0.2296, 0.5543, 0.1732), (0.2016, 0.4867, 0.1), (0.1913, 0.4619, 2.449e-17), (0.2016, 0.4867, -0.1), (0.2296, 0.5543, -0.1732), (0.2679, 0.6467, -0.2), (0.3061, 0.7391, -0.1732), (0.3342, 0.8067, -0.1), (0.2329, 0.8693, 0.0), (0.226, 0.8435, 0.1), (0.2071, 0.7727, 0.1732), (0.1812, 0.6761, 0.2), (0.1553, 0.5796, 0.1732), (0.1363, 0.5088, 0.1), (0.1294, 0.483, 2.449e-17), (0.1363, 0.5088, -0.1), (0.1553, 0.5796, -0.1732), (0.1812, 0.6761, -0.2), (0.2071, 0.7727, -0.1732), (0.226, 0.8435, -0.1), (0.1175, 0.8923, 0.0), (0.114, 0.8657, 0.1), (0.1044, 0.7932, 0.1732), (0.09137, 0.694, 0.2), (0.07832, 0.5949, 0.1732), (0.06876, 0.5223, 0.1), (0.06526, 0.4957, 2.449e-17), (0.06876, 0.5223, -0.1), (0.07832, 0.5949, -0.1732), (0.09137, 0.694, -0.2), (0.1044, 0.7932, -0.1732), (0.114, 0.8657, -0.1), (6.795e-08, 0.9, 0.0), (6.593e-08, 0.8732, 0.1), (6.04e-08, 0.8, 0.1732), (5.285e-08, 0.7, 0.2), (4.53e-08, 0.6, 0.1732), (3.977e-08, 0.5268, 0.1), (3.775e-08, 0.5, 2.449e-17), (3.977e-08, 0.5268, -0.1), (4.53e-08, 0.6, -0.1732), (5.285e-08, 0.7, -0.2), (6.04e-08, 0.8, -0.1732), (6.593e-08, 0.8732, -0.1), (-0.1175, 0.8923, 0.0), (-0.114, 0.8657, 0.1), (-0.1044, 0.7932, 0.1732), (-0.09137, 0.694, 0.2), (-0.07832, 0.5949, 0.1732), (-0.06876, 0.5223, 0.1), (-0.06526, 0.4957, 2.449e-17), (-0.06876, 0.5223, -0.1), (-0.07832, 0.5949, -0.1732), (-0.09137, 0.694, -0.2), (-0.1044, 0.7932, -0.1732), (-0.114, 0.8657, -0.1), (-0.2329, 0.8693, 0.0), (-0.226, 0.8435, 0.1), (-0.2071, 0.7727, 0.1732), (-0.1812, 0.6761, 0.2), (-0.1553, 0.5796, 0.1732), (-0.1363, 0.5088, 0.1), (-0.1294, 0.483, 2.449e-17), (-0.1363, 0.5088, -0.1), (-0.1553, 0.5796, -0.1732), (-0.1812, 0.6761, -0.2), (-0.2071, 0.7727, -0.1732), (-0.226, 0.8435, -0.1), (-0.3444, 0.8315, 0.0), (-0.3342, 0.8067, 0.1), (-0.3061, 0.7391, 0.1732), (-0.2679, 0.6467, 0.2), (-0.2296, 0.5543, 0.1732), (-0.2016, 0.4867, 0.1), (-0.1913, 0.4619, 2.449e-17), (-0.2016, 0.4867, -0.1), (-0.2296, 0.5543, -0.1732), (-0.2679, 0.6467, -0.2), (-0.3061, 0.7391, -0.1732), (-0.3342, 0.8067, -0.1), (-0.45, 0.7794, 0.0), (-0.4366, 0.7562, 0.1), (-0.4, 0.6928, 0.1732), (-0.35, 0.6062, 0.2), (-0.3, 0.5196, 0.1732), (-0.2634, 0.4562, 0.1), (-0.25, 0.433, 2.449e-17), (-0.2634, 0.4562, -0.1), (-0.3, 0.5196, -0.1732), (-0.35, 0.6062, -0.2), (-0.4, 0.6928, -0.1732), (-0.4366, 0.7562, -0.1), (-0.5479, 0.714, 0.0), (-0.5316, 0.6928, 0.1), (-0.487, 0.6347, 0.1732), (-0.4261, 0.5553, 0.2), (-0.3653, 0.476, 0.1732), (-0.3207, 0.4179, 0.1), (-0.3044, 0.3967, 2.449e-17), (-0.3207, 0.4179, -0.1), (-0.3653, 0.476, -0.1732), (-0.4261, 0.5553, -0.2), (-0.487, 0.6347, -0.1732), (-0.5316, 0.6928, -0.1), (-0.6364, 0.6364, 0.0), (-0.6174, 0.6174, 0.1), (-0.5657, 0.5657, 0.1732), (-0.495, 0.495, 0.2), (-0.4243, 0.4243, 0.1732), (-0.3725, 0.3725, 0.1), (-0.3536, 0.3536, 2.449e-17), (-0.3725, 0.3725, -0.1), (-0.4243, 0.4243, -0.1732), (-0.495, 0.495, -0.2), (-0.5657, 0.5657, -0.1732), (-0.6174, 0.6174, -0.1), (-0.714, 0.5479, 0.0), (-0.6928, 0.5316, 0.1), (-0.6347, 0.487, 0.1732), (-0.5553, 0.4261, 0.2), (-0.476, 0.3653, 0.1732), (-0.4179, 0.3207, 0.1), (-0.3967, 0.3044, 2.449e-17), (-0.4179, 0.3207, -0.1), (-0.476, 0.3653, -0.1732), (-0.5553, 0.4261, -0.2), (-0.6347, 0.487, -0.1732), (-0.6928, 0.5316, -0.1), (-0.7794, 0.45, 0.0), (-0.7562, 0.4366, 0.1), (-0.6928, 0.4, 0.1732), (-0.6062, 0.35, 0.2), (-0.5196, 0.3, 0.1732), (-0.4562, 0.2634, 0.1), (-0.433, 0.25, 2.449e-17), (-0.4562, 0.2634, -0.1), (-0.5196, 0.3, -0.1732), (-0.6062, 0.35, -0.2), (-0.6928, 0.4, -0.1732), (-0.7562, 0.4366, -0.1), (-0.8315, 0.3444, 0.0), (-0.8067, 0.3342, 0.1), (-0.7391, 0.3061, 0.1732), (-0.6467, 0.2679, 0.2), (-0.5543, 0.2296, 0.1732), (-0.4867, 0.2016, 0.1), (-0.4619, 0.1913, 2.449e-17), (-0.4867, 0.2016, -0.1), (-0.5543, 0.2296, -0.1732), (-0.6467, 0.2679, -0.2), (-0.7391, 0.3061, -0.1732), (-0.8067, 0.3342, -0.1), (-0.8693, 0.2329, 0.0), (-0.8435, 0.226, 0.1), (-0.7727, 0.2071, 0.1732), (-0.6761, 0.1812, 0.2), (-0.5796, 0.1553, 0.1732), (-0.5088, 0.1363, 0.1), (-0.483, 0.1294, 2.449e-17), (-0.5088, 0.1363, -0.1), (-0.5796, 0.1553, -0.1732), (-0.6761, 0.1812, -0.2), (-0.7727, 0.2071, -0.1732), (-0.8435, 0.226, -0.1), (-0.8923, 0.1175, 0.0), (-0.8657, 0.114, 0.1), (-0.7932, 0.1044, 0.1732), (-0.694, 0.09137, 0.2), (-0.5949, 0.07832, 0.1732), (-0.5223, 0.06876, 0.1), (-0.4957, 0.06526, 2.449e-17), (-0.5223, 0.06876, -0.1), (-0.5949, 0.07832, -0.1732), (-0.694, 0.09137, -0.2), (-0.7932, 0.1044, -0.1732), (-0.8657, 0.114, -0.1), (-0.9, 7.868e-08, 0.0), (-0.8732, 7.634e-08, 0.1), (-0.8, 6.994e-08, 0.1732), (-0.7, 6.12e-08, 0.2), (-0.6, 5.245e-08, 0.1732), (-0.5268, 4.605e-08, 0.1), (-0.5, 4.371e-08, 2.449e-17), (-0.5268, 4.605e-08, -0.1), (-0.6, 5.245e-08, -0.1732), (-0.7, 6.12e-08, -0.2), (-0.8, 6.994e-08, -0.1732), (-0.8732, 7.634e-08, -0.1), (-0.8923, -0.1175, 0.0), (-0.8657, -0.114, 0.1), (-0.7932, -0.1044, 0.1732), (-0.694, -0.09137, 0.2), (-0.5949, -0.07832, 0.1732), (-0.5223, -0.06876, 0.1), (-0.4957, -0.06526, 2.449e-17), (-0.5223, -0.06876, -0.1), (-0.5949, -0.07832, -0.1732), (-0.694, -0.09137, -0.2), (-0.7932, -0.1044, -0.1732), (-0.8657, -0.114, -0.1), (-0.8693, -0.2329, 0.0), (-0.8435, -0.226, 0.1), (-0.7727, -0.2071, 0.1732), (-0.6761, -0.1812, 0.2), (-0.5796, -0.1553, 0.1732), (-0.5088, -0.1363, 0.1), (-0.483, -0.1294, 2.449e-17), (-0.5088, -0.1363, -0.1), (-0.5796, -0.1553, -0.1732), (-0.6761, -0.1812, -0.2), (-0.7727, -0.2071, -0.1732), (-0.8435, -0.226, -0.1), (-0.8315, -0.3444, 0.0), (-0.8067, -0.3342, 0.1), (-0.7391, -0.3061, 0.1732), (-0.6467, -0.2679, 0.2), (-0.5543, -0.2296, 0.1732), (-0.4867, -0.2016, 0.1), (-0.4619, -0.1913, 2.449e-17), (-0.4867, -0.2016, -0.1), (-0.5543, -0.2296, -0.1732), (-0.6467, -0.2679, -0.2), (-0.7391, -0.3061, -0.1732), (-0.8067, -0.3342, -0.1), (-0.7794, -0.45, 0.0), (-0.7562, -0.4366, 0.1), (-0.6928, -0.4, 0.1732), (-0.6062, -0.35, 0.2), (-0.5196, -0.3, 0.1732), (-0.4562, -0.2634, 0.1), (-0.433, -0.25, 2.449e-17), (-0.4562, -0.2634, -0.1), (-0.5196, -0.3, -0.1732), (-0.6062, -0.35, -0.2), (-0.6928, -0.4, -0.1732), (-0.7562, -0.4366, -0.1), (-0.714, -0.5479, 0.0), (-0.6928, -0.5316, 0.1), (-0.6347, -0.487, 0.1732), (-0.5553, -0.4261, 0.2), (-0.476, -0.3653, 0.1732), (-0.4179, -0.3207, 0.1), (-0.3967, -0.3044, 2.449e-17), (-0.4179, -0.3207, -0.1), (-0.476, -0.3653, -0.1732), (-0.5553, -0.4261, -0.2), (-0.6347, -0.487, -0.1732), (-0.6928, -0.5316, -0.1), (-0.6364, -0.6364, 0.0), (-0.6174, -0.6174, 0.1), (-0.5657, -0.5657, 0.1732), (-0.495, -0.495, 0.2), (-0.4243, -0.4243, 0.1732), (-0.3725, -0.3725, 0.1), (-0.3536, -0.3536, 2.449e-17), (-0.3725, -0.3725, -0.1), (-0.4243, -0.4243, -0.1732), (-0.495, -0.495, -0.2), (-0.5657, -0.5657, -0.1732), (-0.6174, -0.6174, -0.1), (-0.5479, -0.714, 0.0), (-0.5316, -0.6928, 0.1), (-0.487, -0.6347, 0.1732), (-0.4261, -0.5553, 0.2), (-0.3653, -0.476, 0.1732), (-0.3207, -0.4179, 0.1), (-0.3044, -0.3967, 2.449e-17), (-0.3207, -0.4179, -0.1), (-0.3653, -0.476, -0.1732), (-0.4261, -0.5553, -0.2), (-0.487, -0.6347, -0.1732), (-0.5316, -0.6928, -0.1), (-0.45, -0.7794, 0.0), (-0.4366, -0.7562, 0.1), (-0.4, -0.6928, 0.1732), (-0.35, -0.6062, 0.2), (-0.3, -0.5196, 0.1732), (-0.2634, -0.4562, 0.1), (-0.25, -0.433, 2.449e-17), (-0.2634, -0.4562, -0.1), (-0.3, -0.5196, -0.1732), (-0.35, -0.6062, -0.2), (-0.4, -0.6928, -0.1732), (-0.4366, -0.7562, -0.1), (-0.3444, -0.8315, 0.0), (-0.3342, -0.8067, 0.1), (-0.3061, -0.7391, 0.1732), (-0.2679, -0.6467, 0.2), (-0.2296, -0.5543, 0.1732), (-0.2016, -0.4867, 0.1), (-0.1913, -0.4619, 2.449e-17), (-0.2016, -0.4867, -0.1), (-0.2296, -0.5543, -0.1732), (-0.2679, -0.6467, -0.2), (-0.3061, -0.7391, -0.1732), (-0.3342, -0.8067, -0.1), (-0.2329, -0.8693, 0.0), (-0.226, -0.8435, 0.1), (-0.2071, -0.7727, 0.1732), (-0.1812, -0.6761, 0.2), (-0.1553, -0.5796, 0.1732), (-0.1363, -0.5088, 0.1), (-0.1294, -0.483, 2.449e-17), (-0.1363, -0.5088, -0.1), (-0.1553, -0.5796, -0.1732), (-0.1812, -0.6761, -0.2), (-0.2071, -0.7727, -0.1732), (-0.226, -0.8435, -0.1), (-0.1175, -0.8923, 0.0), (-0.114, -0.8657, 0.1), (-0.1044, -0.7932, 0.1732), (-0.09137, -0.694, 0.2), (-0.07832, -0.5949, 0.1732), (-0.06876, -0.5223, 0.1), (-0.06526, -0.4957, 2.449e-17), (-0.06876, -0.5223, -0.1), (-0.07832, -0.5949, -0.1732), (-0.09137, -0.694, -0.2), (-0.1044, -0.7932, -0.1732), (-0.114, -0.8657, -0.1), (6.795e-08, -0.9, 0.0), (6.593e-08, -0.8732, 0.1), (6.04e-08, -0.8, 0.1732), (5.285e-08, -0.7, 0.2), (4.53e-08, -0.6, 0.1732), (3.977e-08, -0.5268, 0.1), (3.775e-08, -0.5, 2.449e-17), (3.977e-08, -0.5268, -0.1), (4.53e-08, -0.6, -0.1732), (5.285e-08, -0.7, -0.2), (6.04e-08, -0.8, -0.1732), (6.593e-08, -0.8732, -0.1), (0.1175, -0.8923, 0.0), (0.114, -0.8657, 0.1), (0.1044, -0.7932, 0.1732), (0.09137, -0.694, 0.2), (0.07832, -0.5949, 0.1732), (0.06876, -0.5223, 0.1), (0.06526, -0.4957, 2.449e-17), (0.06876, -0.5223, -0.1), (0.07832, -0.5949, -0.1732), (0.09137, -0.694, -0.2), (0.1044, -0.7932, -0.1732), (0.114, -0.8657, -0.1), (0.2329, -0.8693, 0.0), (0.226, -0.8435, 0.1), (0.2071, -0.7727, 0.1732), (0.1812, -0.6761, 0.2), (0.1553, -0.5796, 0.1732), (0.1363, -0.5088, 0.1), (0.1294, -0.483, 2.449e-17), (0.1363, -0.5088, -0.1), (0.1553, -0.5796, -0.1732), (0.1812, -0.6761, -0.2), (0.2071, -0.7727, -0.1732), (0.226, -0.8435, -0.1), (0.3444, -0.8315, 0.0), (0.3342, -0.8067, 0.1), (0.3061, -0.7391, 0.1732), (0.2679, -0.6467, 0.2), (0.2296, -0.5543, 0.1732), (0.2016, -0.4867, 0.1), (0.1913, -0.4619, 2.449e-17), (0.2016, -0.4867, -0.1), (0.2296, -0.5543, -0.1732), (0.2679, -0.6467, -0.2), (0.3061, -0.7391, -0.1732), (0.3342, -0.8067, -0.1), (0.45, -0.7794, 0.0), (0.4366, -0.7562, 0.1), (0.4, -0.6928, 0.1732), (0.35, -0.6062, 0.2), (0.3, -0.5196, 0.1732), (0.2634, -0.4562, 0.1), (0.25, -0.433, 2.449e-17), (0.2634, -0.4562, -0.1), (0.3, -0.5196, -0.1732), (0.35, -0.6062, -0.2), (0.4, -0.6928, -0.1732), (0.4366, -0.7562, -0.1), (0.5479, -0.714, 0.0), (0.5316, -0.6928, 0.1), (0.487, -0.6347, 0.1732), (0.4261, -0.5553, 0.2), (0.3653, -0.476, 0.1732), (0.3207, -0.4179, 0.1), (0.3044, -0.3967, 2.449e-17), (0.3207, -0.4179, -0.1), (0.3653, -0.476, -0.1732), (0.4261, -0.5553, -0.2), (0.487, -0.6347, -0.1732), (0.5316, -0.6928, -0.1), (0.6364, -0.6364, 0.0), (0.6174, -0.6174, 0.1), (0.5657, -0.5657, 0.1732), (0.495, -0.495, 0.2), (0.4243, -0.4243, 0.1732), (0.3725, -0.3725, 0.1), (0.3536, -0.3536, 2.449e-17), (0.3725, -0.3725, -0.1), (0.4243, -0.4243, -0.1732), (0.495, -0.495, -0.2), (0.5657, -0.5657, -0.1732), (0.6174, -0.6174, -0.1), (0.714, -0.5479, 0.0), (0.6928, -0.5316, 0.1), (0.6347, -0.487, 0.1732), (0.5553, -0.4261, 0.2), (0.476, -0.3653, 0.1732), (0.4179, -0.3207, 0.1), (0.3967, -0.3044, 2.449e-17), (0.4179, -0.3207, -0.1), (0.476, -0.3653, -0.1732), (0.5553, -0.4261, -0.2), (0.6347, -0.487, -0.1732), (0.6928, -0.5316, -0.1), (0.7794, -0.45, 0.0), (0.7562, -0.4366, 0.1), (0.6928, -0.4, 0.1732), (0.6062, -0.35, 0.2), (0.5196, -0.3, 0.1732), (0.4562, -0.2634, 0.1), (0.433, -0.25, 2.449e-17), (0.4562, -0.2634, -0.1), (0.5196, -0.3, -0.1732), (0.6062, -0.35, -0.2), (0.6928, -0.4, -0.1732), (0.7562, -0.4366, -0.1), (0.8315, -0.3444, 0.0), (0.8067, -0.3342, 0.1), (0.7391, -0.3061, 0.1732), (0.6467, -0.2679, 0.2), (0.5543, -0.2296, 0.1732), (0.4867, -0.2016, 0.1), (0.4619, -0.1913, 2.449e-17), (0.4867, -0.2016, -0.1), (0.5543, -0.2296, -0.1732), (0.6467, -0.2679, -0.2), (0.7391, -0.3061, -0.1732), (0.8067, -0.3342, -0.1), (0.8693, -0.2329, 0.0), (0.8435, -0.226, 0.1), (0.7727, -0.2071, 0.1732), (0.6761, -0.1812, 0.2), (0.5796, -0.1553, 0.1732), (0.5088, -0.1363, 0.1), (0.483, -0.1294, 2.449e-17), (0.5088, -0.1363, -0.1), (0.5796, -0.1553, -0.1732), (0.6761, -0.1812, -0.2), (0.7727, -0.2071, -0.1732), (0.8435, -0.226, -0.1), (0.8923, -0.1175, 0.0), (0.8657, -0.114, 0.1), (0.7932, -0.1044, 0.1732), (0.694, -0.09137, 0.2), (0.5949, -0.07832, 0.1732), (0.5223, -0.06876, 0.1), (0.4957, -0.06526, 2.449e-17), (0.5223, -0.06876, -0.1), (0.5949, -0.07832, -0.1732), (0.694, -0.09137, -0.2), (0.7932, -0.1044, -0.1732), (0.8657, -0.114, -0.1)], [], [(0, 12, 13, 1), (1, 13, 14, 2), (2, 14, 15, 3), (3, 15, 16, 4), (4, 16, 17, 5), (5, 17, 18, 6), (6, 18, 19, 7), (7, 19, 20, 8), (8, 20, 21, 9), (9, 21, 22, 10), (10, 22, 23, 11), (11, 23, 12, 0), (12, 24, 25, 13), (13, 25, 26, 14), (14, 26, 27, 15), (15, 27, 28, 16), (16, 28, 29, 17), (17, 29, 30, 18), (18, 30, 31, 19), (19, 31, 32, 20), (20, 32, 33, 21), (21, 33, 34, 22), (22, 34, 35, 23), (23, 35, 24, 12), (24, 36, 37, 25), (25, 37, 38, 26), (26, 38, 39, 27), (27, 39, 40, 28), (28, 40, 41, 29), (29, 41, 42, 30), (30, 42, 43, 31), (31, 43, 44, 32), (32, 44, 45, 33), (33, 45, 46, 34), (34, 46, 47, 35), (35, 47, 36, 24), (36, 48, 49, 37), (37, 49, 50, 38), (38, 50, 51, 39), (39, 51, 52, 40), (40, 52, 53, 41), (41, 53, 54, 42), (42, 54, 55, 43), (43, 55, 56, 44), (44, 56, 57, 45), (45, 57, 58, 46), (46, 58, 59, 47), (47, 59, 48, 36), (48, 60, 61, 49), (49, 61, 62, 50), (50, 62, 63, 51), (51, 63, 64, 52), (52, 64, 65, 53), (53, 65, 66, 54), (54, 66, 67, 55), (55, 67, 68, 56), (56, 68, 69, 57), (57, 69, 70, 58), (58, 70, 71, 59), (59, 71, 60, 48), (60, 72, 73, 61), (61, 73, 74, 62), (62, 74, 75, 63), (63, 75, 76, 64), (64, 76, 77, 65), (65, 77, 78, 66), (66, 78, 79, 67), (67, 79, 80, 68), (68, 80, 81, 69), (69, 81, 82, 70), (70, 82, 83, 71), (71, 83, 72, 60), (72, 84, 85, 73), (73, 85, 86, 74), (74, 86, 87, 75), (75, 87, 88, 76), (76, 88, 89, 77), (77, 89, 90, 78), (78, 90, 91, 79), (79, 91, 92, 80), (80, 92, 93, 81), (81, 93, 94, 82), (82, 94, 95, 83), (83, 95, 84, 72), (84, 96, 97, 85), (85, 97, 98, 86), (86, 98, 99, 87), (87, 99, 100, 88), (88, 100, 101, 89), (89, 101, 102, 90), (90, 102, 103, 91), (91, 103, 104, 92), (92, 104, 105, 93), (93, 105, 106, 94), (94, 106, 107, 95), (95, 107, 96, 84), (96, 108, 109, 97), (97, 109, 110, 98), (98, 110, 111, 99), (99, 111, 112, 100), (100, 112, 113, 101), (101, 113, 114, 102), (102, 114, 115, 103), (103, 115, 116, 104), (104, 116, 117, 105), (105, 117, 118, 106), (106, 118, 119, 107), (107, 119, 108, 96), (108, 120, 121, 109), (109, 121, 122, 110), (110, 122, 123, 111), (111, 123, 124, 112), (112, 124, 125, 113), (113, 125, 126, 114), (114, 126, 127, 115), (115, 127, 128, 116), (116, 128, 129, 117), (117, 129, 130, 118), (118, 130, 131, 119), (119, 131, 120, 108), (120, 132, 133, 121), (121, 133, 134, 122), (122, 134, 135, 123), (123, 135, 136, 124), (124, 136, 137, 125), (125, 137, 138, 126), (126, 138, 139, 127), (127, 139, 140, 128), (128, 140, 141, 129), (129, 141, 142, 130), (130, 142, 143, 131), (131, 143, 132, 120), (132, 144, 145, 133), (133, 145, 146, 134), (134, 146, 147, 135), (135, 147, 148, 136), (136, 148, 149, 137), (137, 149, 150, 138), (138, 150, 151, 139), (139, 151, 152, 140), (140, 152, 153, 141), (141, 153, 154, 142), (142, 154, 155, 143), (143, 155, 144, 132), (144, 156, 157, 145), (145, 157, 158, 146), (146, 158, 159, 147), (147, 159, 160, 148), (148, 160, 161, 149), (149, 161, 162, 150), (150, 162, 163, 151), (151, 163, 164, 152), (152, 164, 165, 153), (153, 165, 166, 154), (154, 166, 167, 155), (155, 167, 156, 144), (156, 168, 169, 157), (157, 169, 170, 158), (158, 170, 171, 159), (159, 171, 172, 160), (160, 172, 173, 161), (161, 173, 174, 162), (162, 174, 175, 163), (163, 175, 176, 164), (164, 176, 177, 165), (165, 177, 178, 166), (166, 178, 179, 167), (167, 179, 168, 156), (168, 180, 181, 169), (169, 181, 182, 170), (170, 182, 183, 171), (171, 183, 184, 172), (172, 184, 185, 173), (173, 185, 186, 174), (174, 186, 187, 175), (175, 187, 188, 176), (176, 188, 189, 177), (177, 189, 190, 178), (178, 190, 191, 179), (179, 191, 180, 168), (180, 192, 193, 181), (181, 193, 194, 182), (182, 194, 195, 183), (183, 195, 196, 184), (184, 196, 197, 185), (185, 197, 198, 186), (186, 198, 199, 187), (187, 199, 200, 188), (188, 200, 201, 189), (189, 201, 202, 190), (190, 202, 203, 191), (191, 203, 192, 180), (192, 204, 205, 193), (193, 205, 206, 194), (194, 206, 207, 195), (195, 207, 208, 196), (196, 208, 209, 197), (197, 209, 210, 198), (198, 210, 211, 199), (199, 211, 212, 200), (200, 212, 213, 201), (201, 213, 214, 202), (202, 214, 215, 203), (203, 215, 204, 192), (204, 216, 217, 205), (205, 217, 218, 206), (206, 218, 219, 207), (207, 219, 220, 208), (208, 220, 221, 209), (209, 221, 222, 210), (210, 222, 223, 211), (211, 223, 224, 212), (212, 224, 225, 213), (213, 225, 226, 214), (214, 226, 227, 215), (215, 227, 216, 204), (216, 228, 229, 217), (217, 229, 230, 218), (218, 230, 231, 219), (219, 231, 232, 220), (220, 232, 233, 221), (221, 233, 234, 222), (222, 234, 235, 223), (223, 235, 236, 224), (224, 236, 237, 225), (225, 237, 238, 226), (226, 238, 239, 227), (227, 239, 228, 216), (228, 240, 241, 229), (229, 241, 242, 230), (230, 242, 243, 231), (231, 243, 244, 232), (232, 244, 245, 233), (233, 245, 246, 234), (234, 246, 247, 235), (235, 247, 248, 236), (236, 248, 249, 237), (237, 249, 250, 238), (238, 250, 251, 239), (239, 251, 240, 228), (240, 252, 253, 241), (241, 253, 254, 242), (242, 254, 255, 243), (243, 255, 256, 244), (244, 256, 257, 245), (245, 257, 258, 246), (246, 258, 259, 247), (247, 259, 260, 248), (248, 260, 261, 249), (249, 261, 262, 250), (250, 262, 263, 251), (251, 263, 252, 240), (252, 264, 265, 253), (253, 265, 266, 254), (254, 266, 267, 255), (255, 267, 268, 256), (256, 268, 269, 257), (257, 269, 270, 258), (258, 270, 271, 259), (259, 271, 272, 260), (260, 272, 273, 261), (261, 273, 274, 262), (262, 274, 275, 263), (263, 275, 264, 252), (264, 276, 277, 265), (265, 277, 278, 266), (266, 278, 279, 267), (267, 279, 280, 268), (268, 280, 281, 269), (269, 281, 282, 270), (270, 282, 283, 271), (271, 283, 284, 272), (272, 284, 285, 273), (273, 285, 286, 274), (274, 286, 287, 275), (275, 287, 276, 264), (276, 288, 289, 277), (277, 289, 290, 278), (278, 290, 291, 279), (279, 291, 292, 280), (280, 292, 293, 281), (281, 293, 294, 282), (282, 294, 295, 283), (283, 295, 296, 284), (284, 296, 297, 285), (285, 297, 298, 286), (286, 298, 299, 287), (287, 299, 288, 276), (288, 300, 301, 289), (289, 301, 302, 290), (290, 302, 303, 291), (291, 303, 304, 292), (292, 304, 305, 293), (293, 305, 306, 294), (294, 306, 307, 295), (295, 307, 308, 296), (296, 308, 309, 297), (297, 309, 310, 298), (298, 310, 311, 299), (299, 311, 300, 288), (300, 312, 313, 301), (301, 313, 314, 302), (302, 314, 315, 303), (303, 315, 316, 304), (304, 316, 317, 305), (305, 317, 318, 306), (306, 318, 319, 307), (307, 319, 320, 308), (308, 320, 321, 309), (309, 321, 322, 310), (310, 322, 323, 311), (311, 323, 312, 300), (312, 324, 325, 313), (313, 325, 326, 314), (314, 326, 327, 315), (315, 327, 328, 316), (316, 328, 329, 317), (317, 329, 330, 318), (318, 330, 331, 319), (319, 331, 332, 320), (320, 332, 333, 321), (321, 333, 334, 322), (322, 334, 335, 323), (323, 335, 324, 312), (324, 336, 337, 325), (325, 337, 338, 326), (326, 338, 339, 327), (327, 339, 340, 328), (328, 340, 341, 329), (329, 341, 342, 330), (330, 342, 343, 331), (331, 343, 344, 332), (332, 344, 345, 333), (333, 345, 346, 334), (334, 346, 347, 335), (335, 347, 336, 324), (336, 348, 349, 337), (337, 349, 350, 338), (338, 350, 351, 339), (339, 351, 352, 340), (340, 352, 353, 341), (341, 353, 354, 342), (342, 354, 355, 343), (343, 355, 356, 344), (344, 356, 357, 345), (345, 357, 358, 346), (346, 358, 359, 347), (347, 359, 348, 336), (348, 360, 361, 349), (349, 361, 362, 350), (350, 362, 363, 351), (351, 363, 364, 352), (352, 364, 365, 353), (353, 365, 366, 354), (354, 366, 367, 355), (355, 367, 368, 356), (356, 368, 369, 357), (357, 369, 370, 358), (358, 370, 371, 359), (359, 371, 360, 348), (360, 372, 373, 361), (361, 373, 374, 362), (362, 374, 375, 363), (363, 375, 376, 364), (364, 376, 377, 365), (365, 377, 378, 366), (366, 378, 379, 367), (367, 379, 380, 368), (368, 380, 381, 369), (369, 381, 382, 370), (370, 382, 383, 371), (371, 383, 372, 360), (372, 384, 385, 373), (373, 385, 386, 374), (374, 386, 387, 375), (375, 387, 388, 376), (376, 388, 389, 377), (377, 389, 390, 378), (378, 390, 391, 379), (379, 391, 392, 380), (380, 392, 393, 381), (381, 393, 394, 382), (382, 394, 395, 383), (383, 395, 384, 372), (384, 396, 397, 385), (385, 397, 398, 386), (386, 398, 399, 387), (387, 399, 400, 388), (388, 400, 401, 389), (389, 401, 402, 390), (390, 402, 403, 391), (391, 403, 404, 392), (392, 404, 405, 393), (393, 405, 406, 394), (394, 406, 407, 395), (395, 407, 396, 384), (396, 408, 409, 397), (397, 409, 410, 398), (398, 410, 411, 399), (399, 411, 412, 400), (400, 412, 413, 401), (401, 413, 414, 402), (402, 414, 415, 403), (403, 415, 416, 404), (404, 416, 417, 405), (405, 417, 418, 406), (406, 418, 419, 407), (407, 419, 408, 396), (408, 420, 421, 409), (409, 421, 422, 410), (410, 422, 423, 411), (411, 423, 424, 412), (412, 424, 425, 413), (413, 425, 426, 414), (414, 426, 427, 415), (415, 427, 428, 416), (416, 428, 429, 417), (417, 429, 430, 418), (418, 430, 431, 419), (419, 431, 420, 408), (420, 432, 433, 421), (421, 433, 434, 422), (422, 434, 435, 423), (423, 435, 436, 424), (424, 436, 437, 425), (425, 437, 438, 426), (426, 438, 439, 427), (427, 439, 440, 428), (428, 440, 441, 429), (429, 441, 442, 430), (430, 442, 443, 431), (431, 443, 432, 420), (432, 444, 445, 433), (433, 445, 446, 434), (434, 446, 447, 435), (435, 447, 448, 436), (436, 448, 449, 437), (437, 449, 450, 438), (438, 450, 451, 439), (439, 451, 452, 440), (440, 452, 453, 441), (441, 453, 454, 442), (442, 454, 455, 443), (443, 455, 444, 432), (444, 456, 457, 445), (445, 457, 458, 446), (446, 458, 459, 447), (447, 459, 460, 448), (448, 460, 461, 449), (449, 461, 462, 450), (450, 462, 463, 451), (451, 463, 464, 452), (452, 464, 465, 453), (453, 465, 466, 454), (454, 466, 467, 455), (455, 467, 456, 444), (456, 468, 469, 457), (457, 469, 470, 458), (458, 470, 471, 459), (459, 471, 472, 460), (460, 472, 473, 461), (461, 473, 474, 462), (462, 474, 475, 463), (463, 475, 476, 464), (464, 476, 477, 465), (465, 477, 478, 466), (466, 478, 479, 467), (467, 479, 468, 456), (468, 480, 481, 469), (469, 481, 482, 470), (470, 482, 483, 471), (471, 483, 484, 472), (472, 484, 485, 473), (473, 485, 486, 474), (474, 486, 487, 475), (475, 487, 488, 476), (476, 488, 489, 477), (477, 489, 490, 478), (478, 490, 491, 479), (479, 491, 480, 468), (480, 492, 493, 481), (481, 493, 494, 482), (482, 494, 495, 483), (483, 495, 496, 484), (484, 496, 497, 485), (485, 497, 498, 486), (486, 498, 499, 487), (487, 499, 500, 488), (488, 500, 501, 489), (489, 501, 502, 490), (490, 502, 503, 491), (491, 503, 492, 480), (492, 504, 505, 493), (493, 505, 506, 494), (494, 506, 507, 495), (495, 507, 508, 496), (496, 508, 509, 497), (497, 509, 510, 498), (498, 510, 511, 499), (499, 511, 512, 500), (500, 512, 513, 501), (501, 513, 514, 502), (502, 514, 515, 503), (503, 515, 504, 492), (504, 516, 517, 505), (505, 517, 518, 506), (506, 518, 519, 507), (507, 519, 520, 508), (508, 520, 521, 509), (509, 521, 522, 510), (510, 522, 523, 511), (511, 523, 524, 512), (512, 524, 525, 513), (513, 525, 526, 514), (514, 526, 527, 515), (515, 527, 516, 504), (516, 528, 529, 517), (517, 529, 530, 518), (518, 530, 531, 519), (519, 531, 532, 520), (520, 532, 533, 521), (521, 533, 534, 522), (522, 534, 535, 523), (523, 535, 536, 524), (524, 536, 537, 525), (525, 537, 538, 526), (526, 538, 539, 527), (527, 539, 528, 516), (528, 540, 541, 529), (529, 541, 542, 530), (530, 542, 543, 531), (531, 543, 544, 532), (532, 544, 545, 533), (533, 545, 546, 534), (534, 546, 547, 535), (535, 547, 548, 536), (536, 548, 549, 537), (537, 549, 550, 538), (538, 550, 551, 539), (539, 551, 540, 528), (540, 552, 553, 541), (541, 553, 554, 542), (542, 554, 555, 543), (543, 555, 556, 544), (544, 556, 557, 545), (545, 557, 558, 546), (546, 558, 559, 547), (547, 559, 560, 548), (548, 560, 561, 549), (549, 561, 562, 550), (550, 562, 563, 551), (551, 563, 552, 540), (552, 564, 565, 553), (553, 565, 566, 554), (554, 566, 567, 555), (555, 567, 568, 556), (556, 568, 569, 557), (557, 569, 570, 558), (558, 570, 571, 559), (559, 571, 572, 560), (560, 572, 573, 561), (561, 573, 574, 562), (562, 574, 575, 563), (563, 575, 564, 552), (564, 0, 1, 565), (565, 1, 2, 566), (566, 2, 3, 567), (567, 3, 4, 568), (568, 4, 5, 569), (569, 5, 6, 570), (570, 6, 7, 571), (571, 7, 8, 572), (572, 8, 9, 573), (573, 9, 10, 574), (574, 10, 11, 575), (575, 11, 0, 564)])
me_torus.polygons.foreach_set('use_smooth', [True] * 576)
me_torus.materials.append(mat_marble)
me_torus.use_remesh_preserve_volume = False
me_torus.use_remesh_preserve_attributes = False
me_torus.use_mirror_vertex_groups = False
me_torus.update()
me_cylinder = bpy.data.meshes.new('Cylinder')
me_cylinder.from_pydata([(0.0, 1.0, -0.5), (0.0, 1.0, 9.0), (0.1951, 0.9808, -0.5), (0.1951, 0.9808, 9.0), (0.3827, 0.9239, -0.5), (0.3827, 0.9239, 9.0), (0.5556, 0.8315, -0.5), (0.5556, 0.8315, 9.0), (0.7071, 0.7071, -0.5), (0.7071, 0.7071, 9.0), (0.8315, 0.5556, -0.5), (0.8315, 0.5556, 9.0), (0.9239, 0.3827, -0.5), (0.9239, 0.3827, 9.0), (0.9808, 0.1951, -0.5), (0.9808, 0.1951, 9.0), (1.0, 7.55e-08, -0.5), (1.0, 7.55e-08, 9.0), (0.9808, -0.1951, -0.5), (0.9808, -0.1951, 9.0), (0.9239, -0.3827, -0.5), (0.9239, -0.3827, 9.0), (0.8315, -0.5556, -0.5), (0.8315, -0.5556, 9.0), (0.7071, -0.7071, -0.5), (0.7071, -0.7071, 9.0), (0.5556, -0.8315, -0.5), (0.5556, -0.8315, 9.0), (0.3827, -0.9239, -0.5), (0.3827, -0.9239, 9.0), (0.1951, -0.9808, -0.5), (0.1951, -0.9808, 9.0), (-3.258e-07, -1.0, -0.5), (-3.258e-07, -1.0, 9.0), (-0.1951, -0.9808, -0.5), (-0.1951, -0.9808, 9.0), (-0.3827, -0.9239, -0.5), (-0.3827, -0.9239, 9.0), (-0.5556, -0.8315, -0.5), (-0.5556, -0.8315, 9.0), (-0.7071, -0.7071, -0.5), (-0.7071, -0.7071, 9.0), (-0.8315, -0.5556, -0.5), (-0.8315, -0.5556, 9.0), (-0.9239, -0.3827, -0.5), (-0.9239, -0.3827, 9.0), (-0.9808, -0.1951, -0.5), (-0.9808, -0.1951, 9.0), (-1.0, 9.656e-07, -0.5), (-1.0, 9.656e-07, 9.0), (-0.9808, 0.1951, -0.5), (-0.9808, 0.1951, 9.0), (-0.9239, 0.3827, -0.5), (-0.9239, 0.3827, 9.0), (-0.8315, 0.5556, -0.5), (-0.8315, 0.5556, 9.0), (-0.7071, 0.7071, -0.5), (-0.7071, 0.7071, 9.0), (-0.5556, 0.8315, -0.5), (-0.5556, 0.8315, 9.0), (-0.3827, 0.9239, -0.5), (-0.3827, 0.9239, 9.0), (-0.1951, 0.9808, -0.5), (-0.1951, 0.9808, 9.0)], [], [(0, 1, 3, 2), (2, 3, 5, 4), (4, 5, 7, 6), (6, 7, 9, 8), (8, 9, 11, 10), (10, 11, 13, 12), (12, 13, 15, 14), (14, 15, 17, 16), (16, 17, 19, 18), (18, 19, 21, 20), (20, 21, 23, 22), (22, 23, 25, 24), (24, 25, 27, 26), (26, 27, 29, 28), (28, 29, 31, 30), (30, 31, 33, 32), (32, 33, 35, 34), (34, 35, 37, 36), (36, 37, 39, 38), (38, 39, 41, 40), (40, 41, 43, 42), (42, 43, 45, 44), (44, 45, 47, 46), (46, 47, 49, 48), (48, 49, 51, 50), (50, 51, 53, 52), (52, 53, 55, 54), (54, 55, 57, 56), (56, 57, 59, 58), (58, 59, 61, 60), (60, 61, 63, 62), (62, 63, 1, 0)])
me_cylinder.polygons.foreach_set('use_smooth', [True] * 32)
_k = set([(0, 2), (0, 62), (1, 3), (1, 63), (2, 4), (3, 5), (4, 6), (5, 7), (6, 8), (7, 9), (8, 10), (9, 11), (10, 12), (11, 13), (12, 14), (13, 15), (14, 16), (15, 17), (16, 18), (17, 19), (18, 20), (19, 21), (20, 22), (21, 23), (22, 24), (23, 25), (24, 26), (25, 27), (26, 28), (27, 29), (28, 30), (29, 31), (30, 32), (31, 33), (32, 34), (33, 35), (34, 36), (35, 37), (36, 38), (37, 39), (38, 40), (39, 41), (40, 42), (41, 43), (42, 44), (43, 45), (44, 46), (45, 47), (46, 48), (47, 49), (48, 50), (49, 51), (50, 52), (51, 53), (52, 54), (53, 55), (54, 56), (55, 57), (56, 58), (57, 59), (58, 60), (59, 61), (60, 62), (61, 63)])
me_cylinder.attributes.new('sharp_edge', 'BOOLEAN', 'EDGE').data.foreach_set('value', [ (min(e.vertices), max(e.vertices)) in _k for e in me_cylinder.edges])
me_cylinder.materials.append(mat_marble)
me_cylinder.use_remesh_preserve_volume = False
me_cylinder.use_remesh_preserve_attributes = False
me_cylinder.use_mirror_vertex_groups = False
me_cylinder.update()
me_cube_001 = bpy.data.meshes.new('Cube.001')
me_cube_001.from_pydata([(1.0, 1.0, 0.0), (1.0, -1.0, 0.0), (-1.0, -1.0, 0.0), (-1.0, 1.0, 0.0), (1.0, 1.0, 0.5), (1.0, -1.0, 0.5), (-1.0, -1.0, 0.5), (-1.0, 1.0, 0.5)], [], [(0, 1, 2, 3), (4, 7, 6, 5), (0, 4, 5, 1), (1, 5, 6, 2), (2, 6, 7, 3), (4, 0, 3, 7)])
me_cube_001.materials.append(mat_marble)
me_cube_001.use_remesh_preserve_volume = False
me_cube_001.use_remesh_preserve_attributes = False
me_cube_001.use_mirror_vertex_groups = False
me_cube_001.update()
me_cube = bpy.data.meshes.new('Cube')
me_cube.from_pydata([(1.0, 1.0, 0.0), (1.0, -1.0, 0.0), (-1.0, -1.0, 0.0), (-1.0, 1.0, 0.0), (1.0, 1.0, 0.5), (1.0, -1.0, 0.5), (-1.0, -1.0, 0.5), (-1.0, 1.0, 0.5)], [], [(0, 1, 2, 3), (4, 7, 6, 5), (0, 4, 5, 1), (1, 5, 6, 2), (2, 6, 7, 3), (4, 0, 3, 7)])
me_cube.materials.append(mat_marble)
me_cube.use_remesh_preserve_volume = False
me_cube.use_remesh_preserve_attributes = False
me_cube.use_mirror_vertex_groups = False
me_cube.update()

# ---- objects
ob_torus_top = bpy.data.objects.new('Torus-top', me_torus_001)
ob_torus_base = bpy.data.objects.new('Torus-base', me_torus)
ob_cylinder = bpy.data.objects.new('Cylinder', me_cylinder)
ob_top = bpy.data.objects.new('top', me_cube_001)
ob_base = bpy.data.objects.new('base', me_cube)
ob_lamp = bpy.data.objects.new('Lamp', light_lamp)
ob_camera = bpy.data.objects.new('Camera', cam_camera)

# ---- transforms, parenting, visibility, modifiers, constraints
ob_torus_top.location = (0.0, 0.0, 9.8)
ob_torus_top.lineart.crease_threshold = 0.0
ob_torus_base.location = (0.0, 0.0, 0.7)
ob_torus_base.lineart.crease_threshold = 0.0
ob_cylinder.location = (0.0, 0.0, 1.0)
ob_cylinder.scale = (0.7, 0.7, 1.0)
ob_cylinder.lineart.crease_threshold = 0.0
ob_top.location = (0.0, 0.0, 10.0)
ob_top.scale = (0.9, 0.9, 0.8)
ob_top.lock_rotations_4d = False
ob_top.empty_display_type = 'ARROWS'
ob_top.lineart.crease_threshold = 0.0
ob_base.location = (0.0, 0.0, 0.0)
ob_base.lock_rotations_4d = False
ob_base.empty_display_type = 'ARROWS'
ob_base.lineart.crease_threshold = 0.0
ob_lamp.location = (2.575, -8.409, 19.14)
ob_lamp.rotation_euler = (0.7623, -0.07497, 0.5355)
ob_lamp.lock_rotations_4d = False
ob_lamp.empty_display_type = 'ARROWS'
ob_lamp.color = (0.0, 0.0, 0.0, 0.0)
ob_lamp.lineart.crease_threshold = 0.0
ob_camera.location = (7.481, -6.508, 10.33)
ob_camera.rotation_euler = (1.109, 0.0, 0.8149)
ob_camera.lock_rotations_4d = False
ob_camera.empty_display_type = 'ARROWS'
ob_camera.color = (0.0, 0.0, 0.0, 0.0)
ob_camera.display_type = 'WIRE'
ob_camera.lineart.crease_threshold = 0.0

# ---- collection membership
col_collection_1.objects.link(ob_torus_top)
col_collection_1.objects.link(ob_torus_base)
col_collection_1.objects.link(ob_cylinder)
col_collection_1.objects.link(ob_top)
col_collection_1.objects.link(ob_base)
col_collection_1.objects.link(ob_lamp)
col_collection_1.objects.link(ob_camera)

# ---- scene / render settings (as saved in the file)
scene.camera = ob_camera
scene.frame_start = 1; scene.frame_end = 1; scene.frame_set(1)
scene.render.engine = 'BLENDER_EEVEE_NEXT'
scene.render.resolution_x = 200
scene.render.resolution_y = 200
scene.render.dither_intensity = 0.0
scene.render.film_transparent = True
scene.cycles.use_denoising = False
scene.cycles.samples = 128
scene.cycles.sampling_pattern = 'TABULATED_SOBOL'
scene.cycles.use_adaptive_sampling = False
scene.cycles.use_light_tree = False
scene.cycles.blur_glossy = 0.0
scene.cycles.sample_clamp_indirect = 0.0
scene.view_settings.view_transform = 'Standard'
bpy.context.view_layer.update()
